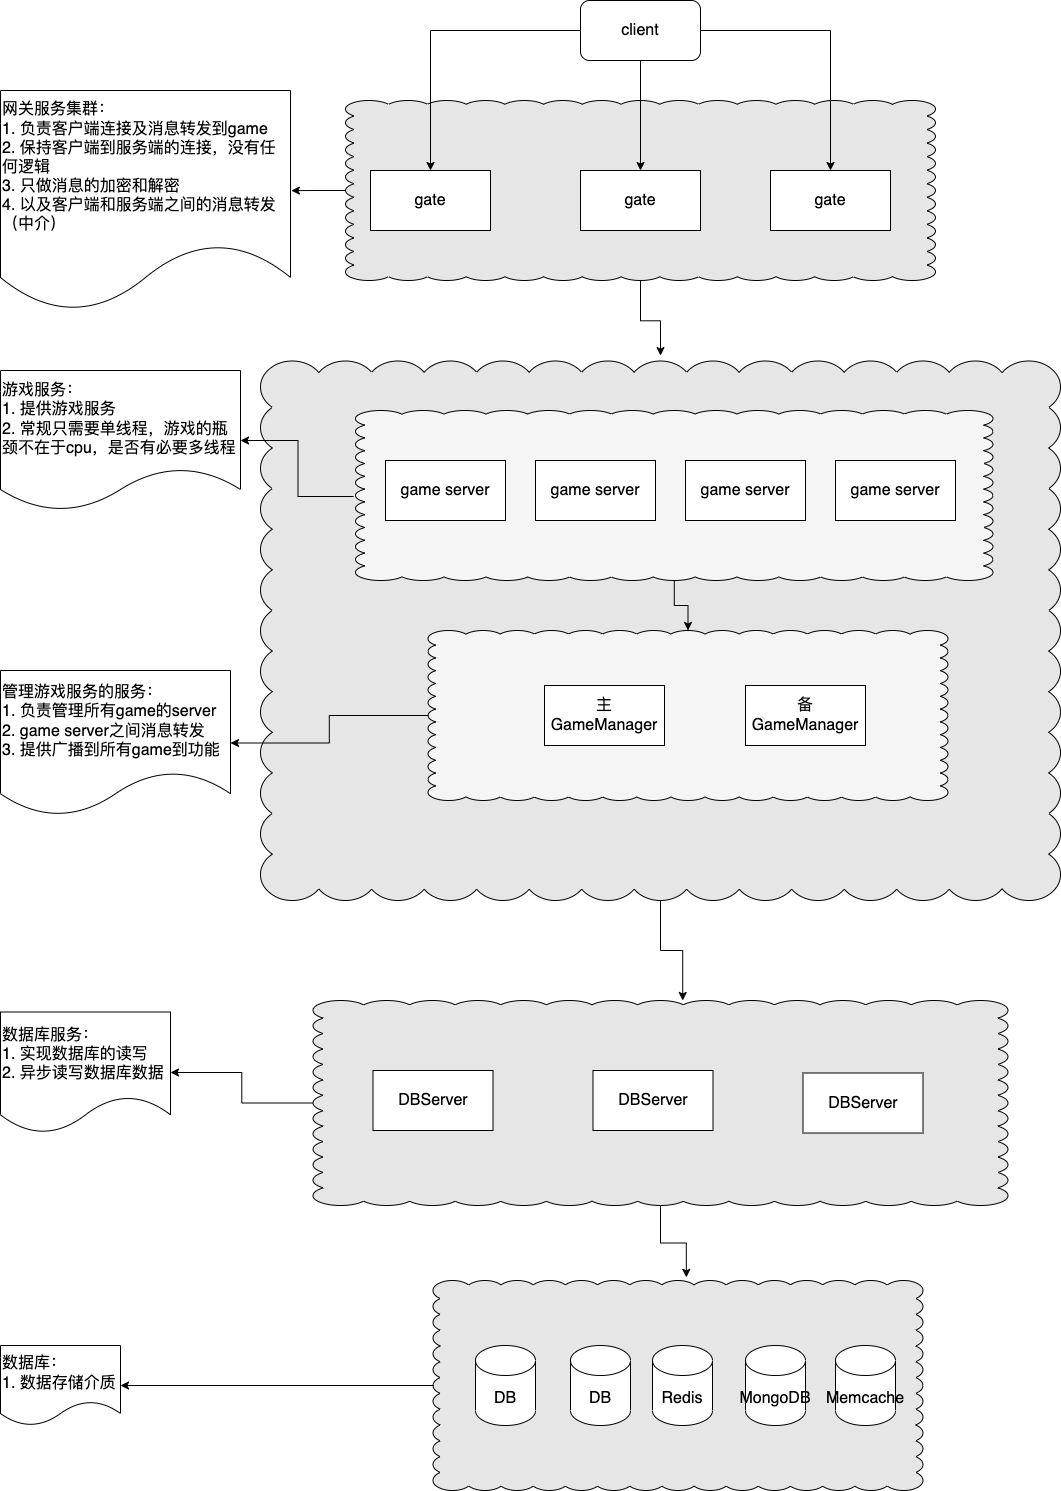

The diagram above was exported from draw.io. Its source (the exported page's mxGraphModel, read from the mxfile embedded in the PNG):
<mxGraphModel dx="2061" dy="825" grid="1" gridSize="10" guides="1" tooltips="1" connect="1" arrows="1" fold="1" page="1" pageScale="1" pageWidth="827" pageHeight="1169" math="0" shadow="0">
  <root>
    <mxCell id="0" />
    <mxCell id="1" parent="0" />
    <mxCell id="rf_tWpSHwQ17WiCS_95F-60" value="" style="edgeStyle=orthogonalEdgeStyle;rounded=0;orthogonalLoop=1;jettySize=auto;html=1;" parent="1" source="rf_tWpSHwQ17WiCS_95F-34" target="rf_tWpSHwQ17WiCS_95F-59" edge="1">
      <mxGeometry relative="1" as="geometry" />
    </mxCell>
    <mxCell id="rf_tWpSHwQ17WiCS_95F-34" value="" style="whiteSpace=wrap;html=1;shape=mxgraph.basic.cloud_rect;labelBackgroundColor=none;fillColor=#E6E6E6;" parent="1" vertex="1">
      <mxGeometry x="242.5" y="1320" width="490" height="210" as="geometry" />
    </mxCell>
    <mxCell id="rf_tWpSHwQ17WiCS_95F-45" style="edgeStyle=orthogonalEdgeStyle;rounded=0;orthogonalLoop=1;jettySize=auto;html=1;entryX=0.532;entryY=0;entryDx=0;entryDy=0;entryPerimeter=0;" parent="1" source="rf_tWpSHwQ17WiCS_95F-23" target="rf_tWpSHwQ17WiCS_95F-41" edge="1">
      <mxGeometry relative="1" as="geometry" />
    </mxCell>
    <mxCell id="rf_tWpSHwQ17WiCS_95F-52" style="edgeStyle=orthogonalEdgeStyle;rounded=0;orthogonalLoop=1;jettySize=auto;html=1;entryX=0.479;entryY=0.005;entryDx=0;entryDy=0;entryPerimeter=0;" parent="1" source="rf_tWpSHwQ17WiCS_95F-23" target="rf_tWpSHwQ17WiCS_95F-47" edge="1">
      <mxGeometry relative="1" as="geometry">
        <Array as="points">
          <mxPoint x="300" y="688" />
          <mxPoint x="159" y="688" />
        </Array>
      </mxGeometry>
    </mxCell>
    <mxCell id="rf_tWpSHwQ17WiCS_95F-23" value="" style="whiteSpace=wrap;html=1;shape=mxgraph.basic.cloud_rect;labelBackgroundColor=none;fillColor=#E6E6E6;" parent="1" vertex="1">
      <mxGeometry x="70" y="400.5" width="800" height="539.5" as="geometry" />
    </mxCell>
    <mxCell id="rf_tWpSHwQ17WiCS_95F-22" style="edgeStyle=orthogonalEdgeStyle;rounded=0;orthogonalLoop=1;jettySize=auto;html=1;entryX=0.5;entryY=-0.01;entryDx=0;entryDy=0;entryPerimeter=0;" parent="1" source="rf_tWpSHwQ17WiCS_95F-21" target="rf_tWpSHwQ17WiCS_95F-23" edge="1">
      <mxGeometry relative="1" as="geometry">
        <mxPoint x="450" y="390" as="targetPoint" />
      </mxGeometry>
    </mxCell>
    <mxCell id="rf_tWpSHwQ17WiCS_95F-24" style="edgeStyle=orthogonalEdgeStyle;rounded=0;orthogonalLoop=1;jettySize=auto;html=1;entryX=1.003;entryY=0.455;entryDx=0;entryDy=0;entryPerimeter=0;" parent="1" source="rf_tWpSHwQ17WiCS_95F-21" target="rf_tWpSHwQ17WiCS_95F-9" edge="1">
      <mxGeometry relative="1" as="geometry" />
    </mxCell>
    <mxCell id="rf_tWpSHwQ17WiCS_95F-21" value="" style="whiteSpace=wrap;html=1;shape=mxgraph.basic.cloud_rect;labelBackgroundColor=none;fillColor=#E6E6E6;" parent="1" vertex="1">
      <mxGeometry x="155" y="140" width="590" height="180" as="geometry" />
    </mxCell>
    <mxCell id="rf_tWpSHwQ17WiCS_95F-7" style="edgeStyle=orthogonalEdgeStyle;rounded=0;orthogonalLoop=1;jettySize=auto;html=1;" parent="1" source="rf_tWpSHwQ17WiCS_95F-2" target="rf_tWpSHwQ17WiCS_95F-3" edge="1">
      <mxGeometry relative="1" as="geometry" />
    </mxCell>
    <mxCell id="rf_tWpSHwQ17WiCS_95F-8" style="edgeStyle=orthogonalEdgeStyle;rounded=0;orthogonalLoop=1;jettySize=auto;html=1;entryX=0.5;entryY=0;entryDx=0;entryDy=0;" parent="1" source="rf_tWpSHwQ17WiCS_95F-2" target="rf_tWpSHwQ17WiCS_95F-5" edge="1">
      <mxGeometry relative="1" as="geometry" />
    </mxCell>
    <mxCell id="rf_tWpSHwQ17WiCS_95F-26" style="edgeStyle=orthogonalEdgeStyle;rounded=0;orthogonalLoop=1;jettySize=auto;html=1;" parent="1" source="rf_tWpSHwQ17WiCS_95F-2" target="rf_tWpSHwQ17WiCS_95F-4" edge="1">
      <mxGeometry relative="1" as="geometry" />
    </mxCell>
    <mxCell id="rf_tWpSHwQ17WiCS_95F-2" value="client" style="rounded=1;whiteSpace=wrap;html=1;" parent="1" vertex="1">
      <mxGeometry x="390" y="40" width="120" height="60" as="geometry" />
    </mxCell>
    <mxCell id="rf_tWpSHwQ17WiCS_95F-3" value="gate" style="rounded=0;whiteSpace=wrap;html=1;" parent="1" vertex="1">
      <mxGeometry x="180" y="210" width="120" height="60" as="geometry" />
    </mxCell>
    <mxCell id="rf_tWpSHwQ17WiCS_95F-4" value="gate" style="rounded=0;whiteSpace=wrap;html=1;" parent="1" vertex="1">
      <mxGeometry x="390" y="210" width="120" height="60" as="geometry" />
    </mxCell>
    <mxCell id="rf_tWpSHwQ17WiCS_95F-5" value="gate" style="rounded=0;whiteSpace=wrap;html=1;" parent="1" vertex="1">
      <mxGeometry x="580" y="210" width="120" height="60" as="geometry" />
    </mxCell>
    <mxCell id="rf_tWpSHwQ17WiCS_95F-9" value="网关服务集群：&lt;br&gt;1. 负责客户端连接及消息转发到game&lt;br&gt;2. 保持客户端到服务端的连接，没有任何逻辑&lt;br&gt;3. 只做消息的加密和解密&lt;br&gt;&lt;div style=&quot;&quot;&gt;&lt;span style=&quot;background-color: initial;&quot;&gt;4. 以及客户端和服务端之间的消息转发（中介）&lt;/span&gt;&lt;/div&gt;" style="shape=document;whiteSpace=wrap;html=1;boundedLbl=1;rounded=0;align=left;" parent="1" vertex="1">
      <mxGeometry x="-190" y="130" width="290" height="220" as="geometry" />
    </mxCell>
    <mxCell id="rf_tWpSHwQ17WiCS_95F-12" value="游戏服务：&lt;br&gt;1. 提供游戏服务&lt;br&gt;2. 常规只需要单线程，游戏的瓶颈不在于cpu，是否有必要多线程" style="shape=document;whiteSpace=wrap;html=1;boundedLbl=1;rounded=0;align=left;" parent="1" vertex="1">
      <mxGeometry x="-190" y="410" width="240" height="140" as="geometry" />
    </mxCell>
    <mxCell id="rf_tWpSHwQ17WiCS_95F-29" value="DB" style="shape=cylinder3;whiteSpace=wrap;html=1;boundedLbl=1;backgroundOutline=1;size=15;labelBackgroundColor=none;fillColor=#FFFFFF;" parent="1" vertex="1">
      <mxGeometry x="285" y="1385" width="60" height="80" as="geometry" />
    </mxCell>
    <mxCell id="rf_tWpSHwQ17WiCS_95F-30" value="DB" style="shape=cylinder3;whiteSpace=wrap;html=1;boundedLbl=1;backgroundOutline=1;size=15;labelBackgroundColor=none;fillColor=#FFFFFF;" parent="1" vertex="1">
      <mxGeometry x="380" y="1385" width="60" height="80" as="geometry" />
    </mxCell>
    <mxCell id="rf_tWpSHwQ17WiCS_95F-31" value="Redis" style="shape=cylinder3;whiteSpace=wrap;html=1;boundedLbl=1;backgroundOutline=1;size=15;labelBackgroundColor=none;fillColor=#FFFFFF;" parent="1" vertex="1">
      <mxGeometry x="462" y="1385" width="60" height="80" as="geometry" />
    </mxCell>
    <mxCell id="rf_tWpSHwQ17WiCS_95F-32" value="MongoDB" style="shape=cylinder3;whiteSpace=wrap;html=1;boundedLbl=1;backgroundOutline=1;size=15;labelBackgroundColor=none;fillColor=#FFFFFF;" parent="1" vertex="1">
      <mxGeometry x="555" y="1385" width="60" height="80" as="geometry" />
    </mxCell>
    <mxCell id="rf_tWpSHwQ17WiCS_95F-33" value="Memcache" style="shape=cylinder3;whiteSpace=wrap;html=1;boundedLbl=1;backgroundOutline=1;size=15;labelBackgroundColor=none;fillColor=#FFFFFF;" parent="1" vertex="1">
      <mxGeometry x="645" y="1385" width="60" height="80" as="geometry" />
    </mxCell>
    <mxCell id="rf_tWpSHwQ17WiCS_95F-46" style="edgeStyle=orthogonalEdgeStyle;rounded=0;orthogonalLoop=1;jettySize=auto;html=1;entryX=0.517;entryY=-0.015;entryDx=0;entryDy=0;entryPerimeter=0;" parent="1" source="rf_tWpSHwQ17WiCS_95F-41" target="rf_tWpSHwQ17WiCS_95F-34" edge="1">
      <mxGeometry relative="1" as="geometry" />
    </mxCell>
    <mxCell id="rf_tWpSHwQ17WiCS_95F-58" value="" style="edgeStyle=orthogonalEdgeStyle;rounded=0;orthogonalLoop=1;jettySize=auto;html=1;" parent="1" source="rf_tWpSHwQ17WiCS_95F-41" target="rf_tWpSHwQ17WiCS_95F-57" edge="1">
      <mxGeometry relative="1" as="geometry" />
    </mxCell>
    <mxCell id="rf_tWpSHwQ17WiCS_95F-41" value="" style="whiteSpace=wrap;html=1;shape=mxgraph.basic.cloud_rect;labelBackgroundColor=none;fillColor=#E6E6E6;" parent="1" vertex="1">
      <mxGeometry x="122.5" y="1040" width="695" height="205" as="geometry" />
    </mxCell>
    <mxCell id="rf_tWpSHwQ17WiCS_95F-42" value="DBServer" style="rounded=0;whiteSpace=wrap;html=1;labelBackgroundColor=none;fillColor=#FFFFFF;" parent="1" vertex="1">
      <mxGeometry x="182.5" y="1110" width="120" height="60" as="geometry" />
    </mxCell>
    <mxCell id="rf_tWpSHwQ17WiCS_95F-43" value="DBServer" style="rounded=0;whiteSpace=wrap;html=1;labelBackgroundColor=none;fillColor=#FFFFFF;" parent="1" vertex="1">
      <mxGeometry x="402.5" y="1110" width="120" height="60" as="geometry" />
    </mxCell>
    <mxCell id="rf_tWpSHwQ17WiCS_95F-44" value="DBServer" style="rounded=0;whiteSpace=wrap;html=1;labelBackgroundColor=none;fillColor=#FFFFFF;" parent="1" vertex="1">
      <mxGeometry x="612.5" y="1112.5" width="120" height="60" as="geometry" />
    </mxCell>
    <mxCell id="rf_tWpSHwQ17WiCS_95F-56" value="" style="edgeStyle=orthogonalEdgeStyle;rounded=0;orthogonalLoop=1;jettySize=auto;html=1;" parent="1" source="rf_tWpSHwQ17WiCS_95F-47" target="rf_tWpSHwQ17WiCS_95F-55" edge="1">
      <mxGeometry relative="1" as="geometry" />
    </mxCell>
    <mxCell id="rf_tWpSHwQ17WiCS_95F-47" value="" style="whiteSpace=wrap;html=1;shape=mxgraph.basic.cloud_rect;labelBackgroundColor=none;fillColor=#F5F5F5;" parent="1" vertex="1">
      <mxGeometry x="237.5" y="670" width="520" height="170" as="geometry" />
    </mxCell>
    <mxCell id="rf_tWpSHwQ17WiCS_95F-48" value="主&lt;br&gt;GameManager" style="rounded=0;whiteSpace=wrap;html=1;labelBackgroundColor=none;fillColor=#FFFFFF;" parent="1" vertex="1">
      <mxGeometry x="354" y="725" width="120" height="60" as="geometry" />
    </mxCell>
    <mxCell id="rf_tWpSHwQ17WiCS_95F-54" style="edgeStyle=orthogonalEdgeStyle;rounded=0;orthogonalLoop=1;jettySize=auto;html=1;" parent="1" source="rf_tWpSHwQ17WiCS_95F-53" target="rf_tWpSHwQ17WiCS_95F-47" edge="1">
      <mxGeometry relative="1" as="geometry" />
    </mxCell>
    <mxCell id="rf_tWpSHwQ17WiCS_95F-53" value="" style="whiteSpace=wrap;html=1;shape=mxgraph.basic.cloud_rect;labelBackgroundColor=none;fillColor=#F5F5F5;" parent="1" vertex="1">
      <mxGeometry x="165" y="450" width="637.5" height="170" as="geometry" />
    </mxCell>
    <mxCell id="rf_tWpSHwQ17WiCS_95F-11" value="game server" style="rounded=0;whiteSpace=wrap;html=1;" parent="1" vertex="1">
      <mxGeometry x="195" y="500" width="120" height="60" as="geometry" />
    </mxCell>
    <mxCell id="rf_tWpSHwQ17WiCS_95F-14" value="game server" style="rounded=0;whiteSpace=wrap;html=1;" parent="1" vertex="1">
      <mxGeometry x="345" y="500" width="120" height="60" as="geometry" />
    </mxCell>
    <mxCell id="rf_tWpSHwQ17WiCS_95F-15" value="game server" style="rounded=0;whiteSpace=wrap;html=1;" parent="1" vertex="1">
      <mxGeometry x="495" y="500" width="120" height="60" as="geometry" />
    </mxCell>
    <mxCell id="rf_tWpSHwQ17WiCS_95F-16" value="game server" style="rounded=0;whiteSpace=wrap;html=1;" parent="1" vertex="1">
      <mxGeometry x="645" y="500" width="120" height="60" as="geometry" />
    </mxCell>
    <mxCell id="rf_tWpSHwQ17WiCS_95F-25" value="" style="edgeStyle=orthogonalEdgeStyle;rounded=0;orthogonalLoop=1;jettySize=auto;html=1;exitX=-0.003;exitY=0.506;exitDx=0;exitDy=0;exitPerimeter=0;" parent="1" source="rf_tWpSHwQ17WiCS_95F-53" target="rf_tWpSHwQ17WiCS_95F-12" edge="1">
      <mxGeometry relative="1" as="geometry" />
    </mxCell>
    <mxCell id="rf_tWpSHwQ17WiCS_95F-55" value="管理游戏服务的服务：&lt;br&gt;1. 负责管理所有game的server&lt;br&gt;2. game server之间消息转发&lt;br&gt;3. 提供广播到所有game到功能" style="shape=document;whiteSpace=wrap;html=1;boundedLbl=1;fillColor=#FFFFFF;labelBackgroundColor=none;align=left;" parent="1" vertex="1">
      <mxGeometry x="-190" y="710" width="230" height="145" as="geometry" />
    </mxCell>
    <mxCell id="rf_tWpSHwQ17WiCS_95F-57" value="数据库服务：&lt;br&gt;1. 实现数据库的读写&lt;br&gt;2. 异步读写数据库数据" style="shape=document;whiteSpace=wrap;html=1;boundedLbl=1;fillColor=#FFFFFF;labelBackgroundColor=none;align=left;" parent="1" vertex="1">
      <mxGeometry x="-190" y="1051.5" width="170" height="121" as="geometry" />
    </mxCell>
    <mxCell id="rf_tWpSHwQ17WiCS_95F-59" value="数据库：&lt;br&gt;1. 数据存储介质" style="shape=document;whiteSpace=wrap;html=1;boundedLbl=1;fillColor=#FFFFFF;labelBackgroundColor=none;align=left;" parent="1" vertex="1">
      <mxGeometry x="-190" y="1385" width="120" height="80" as="geometry" />
    </mxCell>
    <mxCell id="QQ_ctUf82U5jvgfxY8eZ-1" value="备&lt;br&gt;GameManager" style="rounded=0;whiteSpace=wrap;html=1;labelBackgroundColor=none;fillColor=#FFFFFF;" vertex="1" parent="1">
      <mxGeometry x="555" y="725" width="120" height="60" as="geometry" />
    </mxCell>
  </root>
</mxGraphModel>